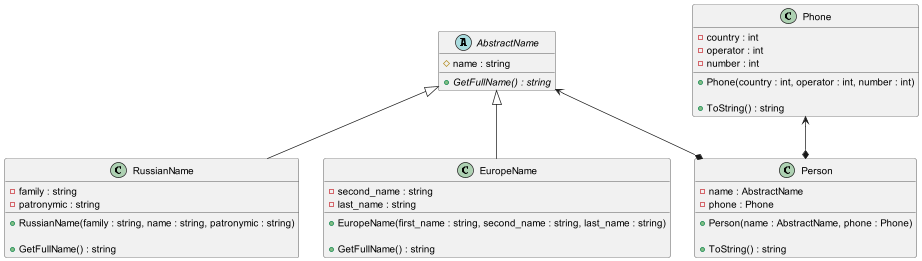

The diagram above was rendered by PlantUML. Its source (embedded in the PNG):
@startuml

abstract class AbstractName {
# name : string

+ {abstract} GetFullName() : string
}

AbstractName <|-- RussianName
class RussianName {
- family : string
- patronymic : string

+ RussianName(family : string, name : string, patronymic : string)

+ GetFullName() : string
}

AbstractName <|-- EuropeName
class EuropeName {
- second_name : string
- last_name : string

+ EuropeName(first_name : string, second_name : string, last_name : string)

+ GetFullName() : string
}

class Phone {
- country : int
- operator : int
- number : int

+ Phone(country : int, operator : int, number : int)

+ ToString() : string
}

AbstractName <--* Person
Phone <--* Person
class Person {
- name : AbstractName
- phone : Phone

+ Person(name : AbstractName, phone : Phone)

+ ToString() : string
}

@enduml